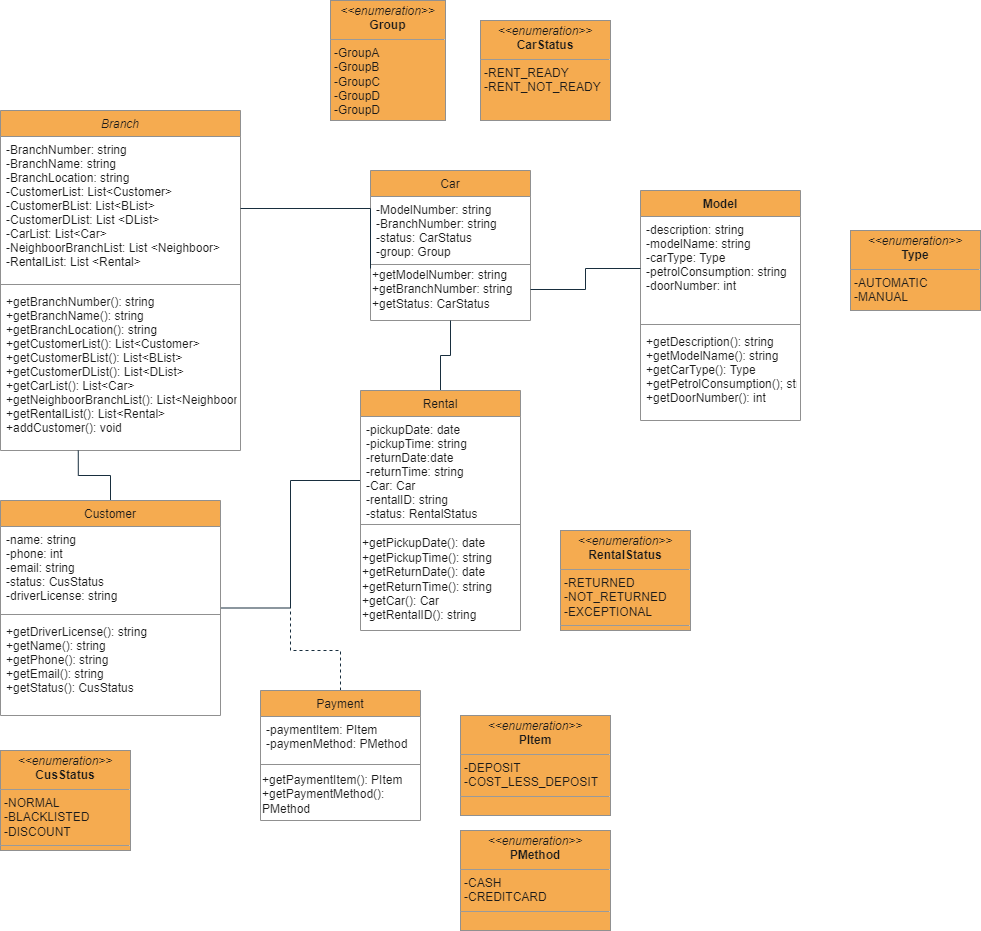

The diagram above was exported from draw.io. Its source (the exported page's mxGraphModel, read from the mxfile embedded in the PNG):
<mxGraphModel dx="1226" dy="2194" grid="1" gridSize="10" guides="1" tooltips="1" connect="1" arrows="1" fold="1" page="1" pageScale="1" pageWidth="850" pageHeight="1100" math="0" shadow="0">
  <root>
    <mxCell id="0" />
    <mxCell id="1" parent="0" />
    <mxCell id="8uofCtR_teFSA6Xa9rV--31" value="Branch" style="swimlane;fontStyle=2;align=center;verticalAlign=top;childLayout=stackLayout;horizontal=1;startSize=26;horizontalStack=0;resizeParent=1;resizeLast=0;collapsible=1;marginBottom=0;rounded=0;shadow=0;strokeWidth=1;fillColor=#F5AB50;strokeColor=#909090;fontColor=#1A1A1A;" vertex="1" parent="1">
      <mxGeometry x="1050" y="-930" width="240" height="340" as="geometry">
        <mxRectangle x="230" y="140" width="160" height="26" as="alternateBounds" />
      </mxGeometry>
    </mxCell>
    <mxCell id="8uofCtR_teFSA6Xa9rV--32" value="-BranchNumber: string&#10;-BranchName: string&#10;-BranchLocation: string&#10;-CustomerList: List&lt;Customer&gt;&#10;-CustomerBList: List&lt;BList&gt;&#10;-CustomerDList: List &lt;DList&gt;&#10;-CarList: List&lt;Car&gt;&#10;-NeighboorBranchList: List &lt;Neighboor&gt;&#10;-RentalList: List &lt;Rental&gt;" style="text;align=left;verticalAlign=top;spacingLeft=4;spacingRight=4;overflow=hidden;rotatable=0;points=[[0,0.5],[1,0.5]];portConstraint=eastwest;rounded=0;shadow=0;html=0;fontColor=#1A1A1A;" vertex="1" parent="8uofCtR_teFSA6Xa9rV--31">
      <mxGeometry y="26" width="240" height="144" as="geometry" />
    </mxCell>
    <mxCell id="8uofCtR_teFSA6Xa9rV--33" value="" style="line;html=1;strokeWidth=1;align=left;verticalAlign=middle;spacingTop=-1;spacingLeft=3;spacingRight=3;rotatable=0;labelPosition=right;points=[];portConstraint=eastwest;labelBackgroundColor=#EEEEEE;fillColor=#F5AB50;strokeColor=#909090;fontColor=#1A1A1A;" vertex="1" parent="8uofCtR_teFSA6Xa9rV--31">
      <mxGeometry y="170" width="240" height="8" as="geometry" />
    </mxCell>
    <mxCell id="8uofCtR_teFSA6Xa9rV--34" value="+getBranchNumber(): string&#10;+getBranchName(): string&#10;+getBranchLocation(): string&#10;+getCustomerList(): List&lt;Customer&gt;&#10;+getCustomerBList(): List&lt;BList&gt;&#10;+getCustomerDList(): List&lt;DList&gt;&#10;+getCarList(): List&lt;Car&gt;&#10;+getNeighboorBranchList(): List&lt;Neighboor&gt;&#10;+getRentalList(): List&lt;Rental&gt;&#10;+addCustomer(): void" style="text;align=left;verticalAlign=top;spacingLeft=4;spacingRight=4;overflow=hidden;rotatable=0;points=[[0,0.5],[1,0.5]];portConstraint=eastwest;fontColor=#1A1A1A;" vertex="1" parent="8uofCtR_teFSA6Xa9rV--31">
      <mxGeometry y="178" width="240" height="162" as="geometry" />
    </mxCell>
    <mxCell id="8uofCtR_teFSA6Xa9rV--35" value="Car" style="swimlane;fontStyle=0;align=center;verticalAlign=top;childLayout=stackLayout;horizontal=1;startSize=26;horizontalStack=0;resizeParent=1;resizeLast=0;collapsible=1;marginBottom=0;rounded=0;shadow=0;strokeWidth=1;fillColor=#F5AB50;strokeColor=#909090;fontColor=#1A1A1A;" vertex="1" parent="1">
      <mxGeometry x="1420" y="-870" width="160" height="150" as="geometry">
        <mxRectangle x="340" y="380" width="170" height="26" as="alternateBounds" />
      </mxGeometry>
    </mxCell>
    <mxCell id="8uofCtR_teFSA6Xa9rV--36" value="-ModelNumber: string&#10;-BranchNumber: string&#10;-status: CarStatus&#10;-group: Group" style="text;align=left;verticalAlign=top;spacingLeft=4;spacingRight=4;overflow=hidden;rotatable=0;points=[[0,0.5],[1,0.5]];portConstraint=eastwest;fontColor=#1A1A1A;" vertex="1" parent="8uofCtR_teFSA6Xa9rV--35">
      <mxGeometry y="26" width="160" height="64" as="geometry" />
    </mxCell>
    <mxCell id="8uofCtR_teFSA6Xa9rV--37" value="" style="line;html=1;strokeWidth=1;align=left;verticalAlign=middle;spacingTop=-1;spacingLeft=3;spacingRight=3;rotatable=0;labelPosition=right;points=[];portConstraint=eastwest;labelBackgroundColor=#EEEEEE;fillColor=#F5AB50;strokeColor=#909090;fontColor=#1A1A1A;" vertex="1" parent="8uofCtR_teFSA6Xa9rV--35">
      <mxGeometry y="90" width="160" height="8" as="geometry" />
    </mxCell>
    <mxCell id="8uofCtR_teFSA6Xa9rV--38" value="+getModelNumber: string&lt;br&gt;+getBranchNumber: string&lt;br&gt;+getStatus: CarStatus" style="text;html=1;strokeColor=none;fillColor=none;align=left;verticalAlign=middle;whiteSpace=wrap;rounded=0;fontColor=#1A1A1A;" vertex="1" parent="8uofCtR_teFSA6Xa9rV--35">
      <mxGeometry y="98" width="160" height="42" as="geometry" />
    </mxCell>
    <mxCell id="8uofCtR_teFSA6Xa9rV--39" style="edgeStyle=orthogonalEdgeStyle;rounded=0;orthogonalLoop=1;jettySize=auto;html=1;exitX=0.5;exitY=0;exitDx=0;exitDy=0;entryX=0.324;entryY=1;entryDx=0;entryDy=0;entryPerimeter=0;startArrow=none;startFill=0;endArrow=none;endFill=0;labelBackgroundColor=#EEEEEE;strokeColor=#182E3E;fontColor=#1A1A1A;" edge="1" parent="1" source="8uofCtR_teFSA6Xa9rV--41" target="8uofCtR_teFSA6Xa9rV--34">
      <mxGeometry relative="1" as="geometry" />
    </mxCell>
    <mxCell id="8uofCtR_teFSA6Xa9rV--40" style="edgeStyle=orthogonalEdgeStyle;rounded=0;orthogonalLoop=1;jettySize=auto;html=1;entryX=0;entryY=0;entryDx=0;entryDy=0;startArrow=none;startFill=0;endArrow=none;endFill=0;labelBackgroundColor=#EEEEEE;strokeColor=#182E3E;fontColor=#1A1A1A;" edge="1" parent="1" source="8uofCtR_teFSA6Xa9rV--41" target="8uofCtR_teFSA6Xa9rV--53">
      <mxGeometry relative="1" as="geometry" />
    </mxCell>
    <mxCell id="8uofCtR_teFSA6Xa9rV--41" value="Customer" style="swimlane;fontStyle=0;align=center;verticalAlign=top;childLayout=stackLayout;horizontal=1;startSize=26;horizontalStack=0;resizeParent=1;resizeLast=0;collapsible=1;marginBottom=0;rounded=0;shadow=0;strokeWidth=1;fillColor=#F5AB50;strokeColor=#909090;fontColor=#1A1A1A;" vertex="1" parent="1">
      <mxGeometry x="1050" y="-540" width="220" height="215" as="geometry">
        <mxRectangle x="550" y="140" width="160" height="26" as="alternateBounds" />
      </mxGeometry>
    </mxCell>
    <mxCell id="8uofCtR_teFSA6Xa9rV--42" value="-name: string&#10;-phone: int&#10;-email: string&#10;-status: CusStatus&#10;-driverLicense: string" style="text;align=left;verticalAlign=top;spacingLeft=4;spacingRight=4;overflow=hidden;rotatable=0;points=[[0,0.5],[1,0.5]];portConstraint=eastwest;fontColor=#1A1A1A;" vertex="1" parent="8uofCtR_teFSA6Xa9rV--41">
      <mxGeometry y="26" width="220" height="84" as="geometry" />
    </mxCell>
    <mxCell id="8uofCtR_teFSA6Xa9rV--43" value="" style="line;html=1;strokeWidth=1;align=left;verticalAlign=middle;spacingTop=-1;spacingLeft=3;spacingRight=3;rotatable=0;labelPosition=right;points=[];portConstraint=eastwest;labelBackgroundColor=#EEEEEE;fillColor=#F5AB50;strokeColor=#909090;fontColor=#1A1A1A;" vertex="1" parent="8uofCtR_teFSA6Xa9rV--41">
      <mxGeometry y="110" width="220" height="8" as="geometry" />
    </mxCell>
    <mxCell id="8uofCtR_teFSA6Xa9rV--44" value="+getDriverLicense(): string&#10;+getName(): string&#10;+getPhone(): string&#10;+getEmail(): string&#10;+getStatus(): CusStatus&#10;" style="text;align=left;verticalAlign=top;spacingLeft=4;spacingRight=4;overflow=hidden;rotatable=0;points=[[0,0.5],[1,0.5]];portConstraint=eastwest;fontColor=#1A1A1A;" vertex="1" parent="8uofCtR_teFSA6Xa9rV--41">
      <mxGeometry y="118" width="220" height="82" as="geometry" />
    </mxCell>
    <mxCell id="8uofCtR_teFSA6Xa9rV--45" value="Model" style="swimlane;fontStyle=1;align=center;verticalAlign=top;childLayout=stackLayout;horizontal=1;startSize=26;horizontalStack=0;resizeParent=1;resizeParentMax=0;resizeLast=0;collapsible=1;marginBottom=0;fillColor=#F5AB50;strokeColor=#909090;fontColor=#1A1A1A;" vertex="1" parent="1">
      <mxGeometry x="1690" y="-850" width="160" height="230" as="geometry" />
    </mxCell>
    <mxCell id="8uofCtR_teFSA6Xa9rV--46" value="-description: string&#10;-modelName: string&#10;-carType: Type&#10;-petrolConsumption: string&#10;-doorNumber: int" style="text;strokeColor=none;fillColor=none;align=left;verticalAlign=top;spacingLeft=4;spacingRight=4;overflow=hidden;rotatable=0;points=[[0,0.5],[1,0.5]];portConstraint=eastwest;fontColor=#1A1A1A;" vertex="1" parent="8uofCtR_teFSA6Xa9rV--45">
      <mxGeometry y="26" width="160" height="104" as="geometry" />
    </mxCell>
    <mxCell id="8uofCtR_teFSA6Xa9rV--47" value="" style="line;strokeWidth=1;fillColor=none;align=left;verticalAlign=middle;spacingTop=-1;spacingLeft=3;spacingRight=3;rotatable=0;labelPosition=right;points=[];portConstraint=eastwest;labelBackgroundColor=#EEEEEE;strokeColor=#909090;fontColor=#1A1A1A;" vertex="1" parent="8uofCtR_teFSA6Xa9rV--45">
      <mxGeometry y="130" width="160" height="8" as="geometry" />
    </mxCell>
    <mxCell id="8uofCtR_teFSA6Xa9rV--48" value="+getDescription(): string&#10;+getModelName(): string&#10;+getCarType(): Type&#10;+getPetrolConsumption(); string&#10;+getDoorNumber(): int" style="text;strokeColor=none;fillColor=none;align=left;verticalAlign=top;spacingLeft=4;spacingRight=4;overflow=hidden;rotatable=0;points=[[0,0.5],[1,0.5]];portConstraint=eastwest;fontColor=#1A1A1A;" vertex="1" parent="8uofCtR_teFSA6Xa9rV--45">
      <mxGeometry y="138" width="160" height="92" as="geometry" />
    </mxCell>
    <mxCell id="8uofCtR_teFSA6Xa9rV--49" style="edgeStyle=orthogonalEdgeStyle;rounded=0;orthogonalLoop=1;jettySize=auto;html=1;entryX=0.5;entryY=1;entryDx=0;entryDy=0;startArrow=none;startFill=0;endArrow=none;endFill=0;labelBackgroundColor=#EEEEEE;strokeColor=#182E3E;fontColor=#1A1A1A;" edge="1" parent="1" source="8uofCtR_teFSA6Xa9rV--50" target="8uofCtR_teFSA6Xa9rV--35">
      <mxGeometry relative="1" as="geometry" />
    </mxCell>
    <mxCell id="8uofCtR_teFSA6Xa9rV--50" value="Rental" style="swimlane;fontStyle=0;align=center;verticalAlign=top;childLayout=stackLayout;horizontal=1;startSize=26;horizontalStack=0;resizeParent=1;resizeLast=0;collapsible=1;marginBottom=0;rounded=0;shadow=0;strokeWidth=1;fillColor=#F5AB50;strokeColor=#909090;fontColor=#1A1A1A;" vertex="1" parent="1">
      <mxGeometry x="1410" y="-650" width="160" height="240" as="geometry">
        <mxRectangle x="130" y="380" width="160" height="26" as="alternateBounds" />
      </mxGeometry>
    </mxCell>
    <mxCell id="8uofCtR_teFSA6Xa9rV--51" value="-pickupDate: date&#10;-pickupTime: string&#10;-returnDate:date&#10;-returnTime: string&#10;-Car: Car&#10;-rentalID: string&#10;-status: RentalStatus" style="text;align=left;verticalAlign=top;spacingLeft=4;spacingRight=4;overflow=hidden;rotatable=0;points=[[0,0.5],[1,0.5]];portConstraint=eastwest;fontColor=#1A1A1A;" vertex="1" parent="8uofCtR_teFSA6Xa9rV--50">
      <mxGeometry y="26" width="160" height="104" as="geometry" />
    </mxCell>
    <mxCell id="8uofCtR_teFSA6Xa9rV--52" value="" style="line;html=1;strokeWidth=1;align=left;verticalAlign=middle;spacingTop=-1;spacingLeft=3;spacingRight=3;rotatable=0;labelPosition=right;points=[];portConstraint=eastwest;labelBackgroundColor=#EEEEEE;fillColor=#F5AB50;strokeColor=#909090;fontColor=#1A1A1A;" vertex="1" parent="8uofCtR_teFSA6Xa9rV--50">
      <mxGeometry y="130" width="160" height="8" as="geometry" />
    </mxCell>
    <mxCell id="8uofCtR_teFSA6Xa9rV--53" value="+getPickupDate(): date&lt;br&gt;+getPickupTime(): string&lt;br&gt;+getReturnDate(): date&lt;br&gt;+getReturnTime(): string&lt;br&gt;+getCar(): Car&lt;br&gt;+getRentalID(): string" style="text;html=1;strokeColor=none;fillColor=none;align=left;verticalAlign=middle;whiteSpace=wrap;rounded=0;fontColor=#1A1A1A;" vertex="1" parent="8uofCtR_teFSA6Xa9rV--50">
      <mxGeometry y="138" width="160" height="102" as="geometry" />
    </mxCell>
    <mxCell id="8uofCtR_teFSA6Xa9rV--54" value="&lt;p style=&quot;margin: 0px ; margin-top: 4px ; text-align: center&quot;&gt;&lt;i&gt;&amp;lt;&amp;lt;enumeration&amp;gt;&amp;gt;&lt;/i&gt;&lt;br&gt;&lt;b&gt;Group&lt;/b&gt;&lt;/p&gt;&lt;hr size=&quot;1&quot;&gt;&lt;p style=&quot;margin: 0px ; margin-left: 4px&quot;&gt;-GroupA&lt;br&gt;-GroupB&lt;br&gt;-GroupC&lt;br&gt;-GroupD&lt;br&gt;-GroupD&lt;/p&gt;&lt;hr size=&quot;1&quot;&gt;&lt;p style=&quot;margin: 0px ; margin-left: 4px&quot;&gt;&lt;br&gt;&lt;/p&gt;" style="verticalAlign=top;align=left;overflow=fill;fontSize=12;fontFamily=Helvetica;html=1;fillColor=#F5AB50;strokeColor=#909090;fontColor=#1A1A1A;" vertex="1" parent="1">
      <mxGeometry x="1380" y="-1040" width="115" height="120" as="geometry" />
    </mxCell>
    <mxCell id="8uofCtR_teFSA6Xa9rV--55" value="&lt;p style=&quot;margin: 0px ; margin-top: 4px ; text-align: center&quot;&gt;&lt;i&gt;&amp;lt;&amp;lt;enumeration&amp;gt;&amp;gt;&lt;/i&gt;&lt;br&gt;&lt;b&gt;CarStatus&lt;/b&gt;&lt;/p&gt;&lt;hr size=&quot;1&quot;&gt;&lt;p style=&quot;margin: 0px ; margin-left: 4px&quot;&gt;-RENT_READY&lt;br&gt;-RENT_NOT_READY&lt;br&gt;&lt;/p&gt;&lt;p style=&quot;margin: 0px ; margin-left: 4px&quot;&gt;&lt;br&gt;&lt;/p&gt;" style="verticalAlign=top;align=left;overflow=fill;fontSize=12;fontFamily=Helvetica;html=1;fillColor=#F5AB50;strokeColor=#909090;fontColor=#1A1A1A;" vertex="1" parent="1">
      <mxGeometry x="1530" y="-1020" width="130" height="100" as="geometry" />
    </mxCell>
    <mxCell id="8uofCtR_teFSA6Xa9rV--56" value="&lt;p style=&quot;margin: 0px ; margin-top: 4px ; text-align: center&quot;&gt;&lt;i&gt;&amp;lt;&amp;lt;enumeration&amp;gt;&amp;gt;&lt;/i&gt;&lt;br&gt;&lt;b&gt;RentalStatus&lt;/b&gt;&lt;/p&gt;&lt;hr size=&quot;1&quot;&gt;&lt;p style=&quot;margin: 0px ; margin-left: 4px&quot;&gt;-RETURNED&lt;br&gt;-NOT_RETURNED&lt;br&gt;-EXCEPTIONAL&lt;/p&gt;&lt;hr size=&quot;1&quot;&gt;&lt;p style=&quot;margin: 0px ; margin-left: 4px&quot;&gt;&lt;br&gt;&lt;/p&gt;" style="verticalAlign=top;align=left;overflow=fill;fontSize=12;fontFamily=Helvetica;html=1;fillColor=#F5AB50;strokeColor=#909090;fontColor=#1A1A1A;" vertex="1" parent="1">
      <mxGeometry x="1610" y="-510" width="130" height="100" as="geometry" />
    </mxCell>
    <mxCell id="8uofCtR_teFSA6Xa9rV--57" value="&lt;p style=&quot;margin: 0px ; margin-top: 4px ; text-align: center&quot;&gt;&lt;i&gt;&amp;lt;&amp;lt;enumeration&amp;gt;&amp;gt;&lt;/i&gt;&lt;br&gt;&lt;b&gt;CusStatus&lt;/b&gt;&lt;/p&gt;&lt;hr size=&quot;1&quot;&gt;&lt;p style=&quot;margin: 0px ; margin-left: 4px&quot;&gt;-NORMAL&lt;br&gt;-BLACKLISTED&lt;br&gt;-DISCOUNT&lt;/p&gt;&lt;hr size=&quot;1&quot;&gt;&lt;p style=&quot;margin: 0px ; margin-left: 4px&quot;&gt;&lt;br&gt;&lt;/p&gt;" style="verticalAlign=top;align=left;overflow=fill;fontSize=12;fontFamily=Helvetica;html=1;fillColor=#F5AB50;strokeColor=#909090;fontColor=#1A1A1A;" vertex="1" parent="1">
      <mxGeometry x="1050" y="-290" width="130" height="100" as="geometry" />
    </mxCell>
    <mxCell id="8uofCtR_teFSA6Xa9rV--58" value="&lt;p style=&quot;margin: 0px ; margin-top: 4px ; text-align: center&quot;&gt;&lt;i&gt;&amp;lt;&amp;lt;enumeration&amp;gt;&amp;gt;&lt;/i&gt;&lt;br&gt;&lt;b&gt;Type&lt;/b&gt;&lt;/p&gt;&lt;hr size=&quot;1&quot;&gt;&lt;p style=&quot;margin: 0px ; margin-left: 4px&quot;&gt;-AUTOMATIC&lt;br&gt;-MANUAL&lt;/p&gt;&lt;hr size=&quot;1&quot;&gt;&lt;p style=&quot;margin: 0px ; margin-left: 4px&quot;&gt;&lt;br&gt;&lt;/p&gt;" style="verticalAlign=top;align=left;overflow=fill;fontSize=12;fontFamily=Helvetica;html=1;fillColor=#F5AB50;strokeColor=#909090;fontColor=#1A1A1A;" vertex="1" parent="1">
      <mxGeometry x="1900" y="-810" width="130" height="80" as="geometry" />
    </mxCell>
    <mxCell id="8uofCtR_teFSA6Xa9rV--59" style="edgeStyle=orthogonalEdgeStyle;rounded=0;orthogonalLoop=1;jettySize=auto;html=1;startArrow=none;startFill=0;endArrow=none;endFill=0;dashed=1;labelBackgroundColor=#EEEEEE;strokeColor=#182E3E;fontColor=#1A1A1A;" edge="1" parent="1" source="8uofCtR_teFSA6Xa9rV--60">
      <mxGeometry relative="1" as="geometry">
        <mxPoint x="1340" y="-430" as="targetPoint" />
      </mxGeometry>
    </mxCell>
    <mxCell id="8uofCtR_teFSA6Xa9rV--60" value="Payment" style="swimlane;fontStyle=0;align=center;verticalAlign=top;childLayout=stackLayout;horizontal=1;startSize=26;horizontalStack=0;resizeParent=1;resizeLast=0;collapsible=1;marginBottom=0;rounded=0;shadow=0;strokeWidth=1;fillColor=#F5AB50;strokeColor=#909090;fontColor=#1A1A1A;" vertex="1" parent="1">
      <mxGeometry x="1310" y="-350" width="160" height="130" as="geometry">
        <mxRectangle x="340" y="380" width="170" height="26" as="alternateBounds" />
      </mxGeometry>
    </mxCell>
    <mxCell id="8uofCtR_teFSA6Xa9rV--61" value="-paymentItem: PItem&#10;-paymenMethod: PMethod" style="text;align=left;verticalAlign=top;spacingLeft=4;spacingRight=4;overflow=hidden;rotatable=0;points=[[0,0.5],[1,0.5]];portConstraint=eastwest;fontColor=#1A1A1A;" vertex="1" parent="8uofCtR_teFSA6Xa9rV--60">
      <mxGeometry y="26" width="160" height="44" as="geometry" />
    </mxCell>
    <mxCell id="8uofCtR_teFSA6Xa9rV--62" value="" style="line;html=1;strokeWidth=1;align=left;verticalAlign=middle;spacingTop=-1;spacingLeft=3;spacingRight=3;rotatable=0;labelPosition=right;points=[];portConstraint=eastwest;labelBackgroundColor=#EEEEEE;fillColor=#F5AB50;strokeColor=#909090;fontColor=#1A1A1A;" vertex="1" parent="8uofCtR_teFSA6Xa9rV--60">
      <mxGeometry y="70" width="160" height="8" as="geometry" />
    </mxCell>
    <mxCell id="8uofCtR_teFSA6Xa9rV--63" value="+getPaymentItem(): PItem&lt;br&gt;+getPaymentMethod(): PMethod&lt;br&gt;" style="text;html=1;strokeColor=none;fillColor=none;align=left;verticalAlign=middle;whiteSpace=wrap;rounded=0;fontColor=#1A1A1A;" vertex="1" parent="8uofCtR_teFSA6Xa9rV--60">
      <mxGeometry y="78" width="160" height="52" as="geometry" />
    </mxCell>
    <mxCell id="8uofCtR_teFSA6Xa9rV--64" style="edgeStyle=orthogonalEdgeStyle;rounded=0;orthogonalLoop=1;jettySize=auto;html=1;entryX=0;entryY=0;entryDx=0;entryDy=0;startArrow=none;startFill=0;endArrow=none;endFill=0;labelBackgroundColor=#EEEEEE;strokeColor=#182E3E;fontColor=#1A1A1A;" edge="1" parent="1" source="8uofCtR_teFSA6Xa9rV--32" target="8uofCtR_teFSA6Xa9rV--38">
      <mxGeometry relative="1" as="geometry" />
    </mxCell>
    <mxCell id="8uofCtR_teFSA6Xa9rV--65" style="edgeStyle=orthogonalEdgeStyle;rounded=0;orthogonalLoop=1;jettySize=auto;html=1;startArrow=none;startFill=0;endArrow=none;endFill=0;labelBackgroundColor=#EEEEEE;strokeColor=#182E3E;fontColor=#1A1A1A;" edge="1" parent="1" source="8uofCtR_teFSA6Xa9rV--38" target="8uofCtR_teFSA6Xa9rV--46">
      <mxGeometry relative="1" as="geometry" />
    </mxCell>
    <mxCell id="8uofCtR_teFSA6Xa9rV--66" value="&lt;p style=&quot;margin: 0px ; margin-top: 4px ; text-align: center&quot;&gt;&lt;i&gt;&amp;lt;&amp;lt;enumeration&amp;gt;&amp;gt;&lt;/i&gt;&lt;br&gt;&lt;b&gt;PItem&lt;/b&gt;&lt;/p&gt;&lt;hr size=&quot;1&quot;&gt;&lt;p style=&quot;margin: 0px ; margin-left: 4px&quot;&gt;-DEPOSIT&lt;br&gt;-COST_LESS_DEPOSIT&lt;br&gt;&lt;/p&gt;&lt;hr size=&quot;1&quot;&gt;&lt;p style=&quot;margin: 0px ; margin-left: 4px&quot;&gt;&lt;br&gt;&lt;/p&gt;" style="verticalAlign=top;align=left;overflow=fill;fontSize=12;fontFamily=Helvetica;html=1;fillColor=#F5AB50;strokeColor=#909090;fontColor=#1A1A1A;" vertex="1" parent="1">
      <mxGeometry x="1510" y="-325" width="150" height="100" as="geometry" />
    </mxCell>
    <mxCell id="8uofCtR_teFSA6Xa9rV--67" value="&lt;p style=&quot;margin: 0px ; margin-top: 4px ; text-align: center&quot;&gt;&lt;i&gt;&amp;lt;&amp;lt;enumeration&amp;gt;&amp;gt;&lt;/i&gt;&lt;br&gt;&lt;b&gt;PMethod&lt;/b&gt;&lt;/p&gt;&lt;hr size=&quot;1&quot;&gt;&lt;p style=&quot;margin: 0px ; margin-left: 4px&quot;&gt;-CASH&lt;br&gt;-CREDITCARD&lt;br&gt;&lt;/p&gt;&lt;hr size=&quot;1&quot;&gt;&lt;p style=&quot;margin: 0px ; margin-left: 4px&quot;&gt;&lt;br&gt;&lt;/p&gt;" style="verticalAlign=top;align=left;overflow=fill;fontSize=12;fontFamily=Helvetica;html=1;fillColor=#F5AB50;strokeColor=#909090;fontColor=#1A1A1A;" vertex="1" parent="1">
      <mxGeometry x="1510" y="-210" width="150" height="100" as="geometry" />
    </mxCell>
  </root>
</mxGraphModel>